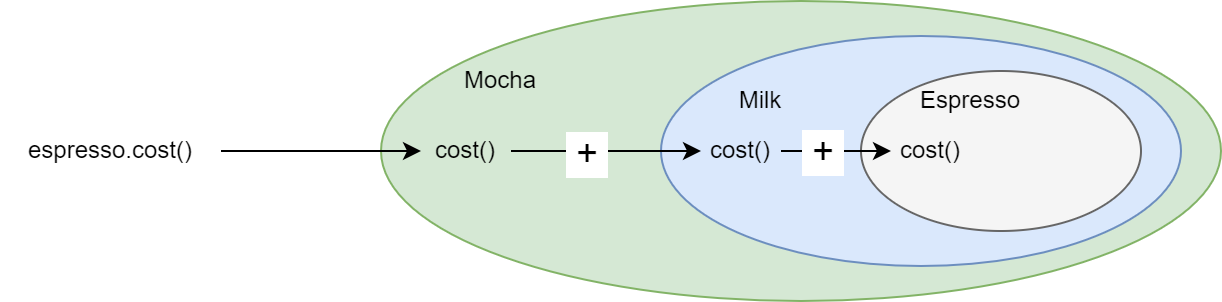

The diagram above was exported from draw.io. Its source (the exported page's mxGraphModel, read from the mxfile embedded in the PNG):
<mxGraphModel dx="1038" dy="689" grid="1" gridSize="10" guides="1" tooltips="1" connect="1" arrows="1" fold="1" page="1" pageScale="1" pageWidth="850" pageHeight="1100" math="0" shadow="0">
  <root>
    <mxCell id="0" />
    <mxCell id="1" parent="0" />
    <mxCell id="ee1d_5_pUMETuUiMA-jI-4" value="" style="ellipse;whiteSpace=wrap;html=1;fillColor=#d5e8d4;strokeColor=#82b366;" vertex="1" parent="1">
      <mxGeometry x="380" y="135" width="420" height="150" as="geometry" />
    </mxCell>
    <mxCell id="ee1d_5_pUMETuUiMA-jI-2" value="" style="ellipse;whiteSpace=wrap;html=1;fillColor=#dae8fc;strokeColor=#6c8ebf;" vertex="1" parent="1">
      <mxGeometry x="520" y="152.5" width="260" height="115" as="geometry" />
    </mxCell>
    <mxCell id="ee1d_5_pUMETuUiMA-jI-1" value="" style="ellipse;whiteSpace=wrap;html=1;fillColor=#f5f5f5;fontColor=#333333;strokeColor=#666666;" vertex="1" parent="1">
      <mxGeometry x="620" y="170" width="140" height="80" as="geometry" />
    </mxCell>
    <mxCell id="ee1d_5_pUMETuUiMA-jI-3" value="Milk" style="text;html=1;strokeColor=none;fillColor=none;align=center;verticalAlign=middle;whiteSpace=wrap;rounded=0;" vertex="1" parent="1">
      <mxGeometry x="540" y="170" width="60" height="30" as="geometry" />
    </mxCell>
    <mxCell id="ee1d_5_pUMETuUiMA-jI-5" value="Mocha" style="text;html=1;strokeColor=none;fillColor=none;align=center;verticalAlign=middle;whiteSpace=wrap;rounded=0;" vertex="1" parent="1">
      <mxGeometry x="410" y="160" width="60" height="30" as="geometry" />
    </mxCell>
    <mxCell id="ee1d_5_pUMETuUiMA-jI-11" style="edgeStyle=orthogonalEdgeStyle;rounded=0;orthogonalLoop=1;jettySize=auto;html=1;" edge="1" parent="1" source="ee1d_5_pUMETuUiMA-jI-6" target="ee1d_5_pUMETuUiMA-jI-7">
      <mxGeometry relative="1" as="geometry" />
    </mxCell>
    <mxCell id="ee1d_5_pUMETuUiMA-jI-6" value="espresso.cost()" style="text;html=1;strokeColor=none;fillColor=none;align=center;verticalAlign=middle;whiteSpace=wrap;rounded=0;" vertex="1" parent="1">
      <mxGeometry x="190" y="195" width="110" height="30" as="geometry" />
    </mxCell>
    <mxCell id="ee1d_5_pUMETuUiMA-jI-13" style="edgeStyle=orthogonalEdgeStyle;rounded=0;orthogonalLoop=1;jettySize=auto;html=1;entryX=0;entryY=0.5;entryDx=0;entryDy=0;" edge="1" parent="1" source="ee1d_5_pUMETuUiMA-jI-7" target="ee1d_5_pUMETuUiMA-jI-8">
      <mxGeometry relative="1" as="geometry" />
    </mxCell>
    <mxCell id="ee1d_5_pUMETuUiMA-jI-20" value="&amp;nbsp;+&amp;nbsp;" style="edgeLabel;html=1;align=center;verticalAlign=middle;resizable=0;points=[];fontSize=19;" vertex="1" connectable="0" parent="ee1d_5_pUMETuUiMA-jI-13">
      <mxGeometry x="-0.2253" y="-1" relative="1" as="geometry">
        <mxPoint as="offset" />
      </mxGeometry>
    </mxCell>
    <mxCell id="ee1d_5_pUMETuUiMA-jI-7" value="cost()" style="text;html=1;strokeColor=none;fillColor=none;align=center;verticalAlign=middle;whiteSpace=wrap;rounded=0;" vertex="1" parent="1">
      <mxGeometry x="400" y="195" width="45" height="30" as="geometry" />
    </mxCell>
    <mxCell id="ee1d_5_pUMETuUiMA-jI-14" style="edgeStyle=orthogonalEdgeStyle;rounded=0;orthogonalLoop=1;jettySize=auto;html=1;entryX=0;entryY=0.5;entryDx=0;entryDy=0;" edge="1" parent="1" source="ee1d_5_pUMETuUiMA-jI-8" target="ee1d_5_pUMETuUiMA-jI-9">
      <mxGeometry relative="1" as="geometry" />
    </mxCell>
    <mxCell id="ee1d_5_pUMETuUiMA-jI-22" value="&amp;nbsp;+&amp;nbsp;" style="edgeLabel;html=1;align=center;verticalAlign=middle;resizable=0;points=[];fontSize=19;" vertex="1" connectable="0" parent="ee1d_5_pUMETuUiMA-jI-14">
      <mxGeometry x="-0.7378" y="-1" relative="1" as="geometry">
        <mxPoint x="13" y="-1" as="offset" />
      </mxGeometry>
    </mxCell>
    <mxCell id="ee1d_5_pUMETuUiMA-jI-8" value="cost()" style="text;html=1;strokeColor=none;fillColor=none;align=center;verticalAlign=middle;whiteSpace=wrap;rounded=0;" vertex="1" parent="1">
      <mxGeometry x="540" y="195" width="40" height="30" as="geometry" />
    </mxCell>
    <mxCell id="ee1d_5_pUMETuUiMA-jI-9" value="cost()" style="text;html=1;strokeColor=none;fillColor=none;align=center;verticalAlign=middle;whiteSpace=wrap;rounded=0;" vertex="1" parent="1">
      <mxGeometry x="635" y="195" width="40" height="30" as="geometry" />
    </mxCell>
    <mxCell id="ee1d_5_pUMETuUiMA-jI-10" value="Espresso" style="text;html=1;strokeColor=none;fillColor=none;align=center;verticalAlign=middle;whiteSpace=wrap;rounded=0;" vertex="1" parent="1">
      <mxGeometry x="640" y="170" width="70" height="30" as="geometry" />
    </mxCell>
  </root>
</mxGraphModel>